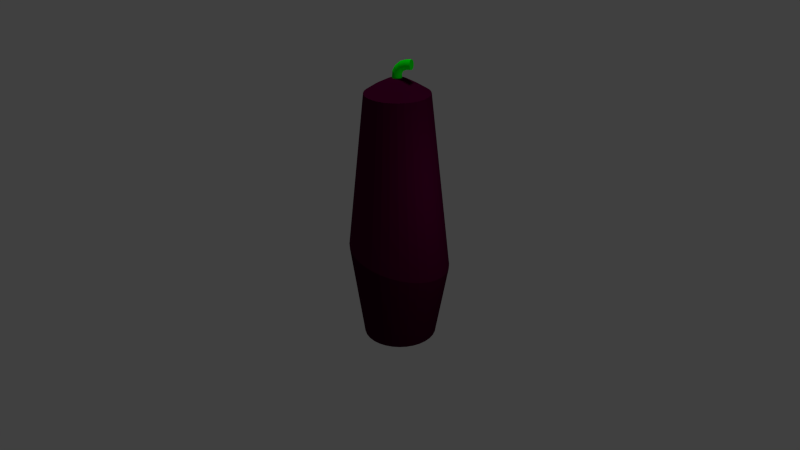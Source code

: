 # Source: aubergine.blend  (saved by Blender 2.73.0; exported with 4.5.12 LTS)
import bpy
from mathutils import Matrix  # noqa: F401  (used for matrix-valued properties, if any)

bpy.ops.wm.read_factory_settings(use_empty=True)
scene = bpy.context.scene
scene.name = 'Scene'

# ---- collections
col_collection_1 = bpy.data.collections.new('Collection 1'); scene.collection.children.link(col_collection_1)

# ---- materials (node trees are filled in below, after node groups)
mat_material_002 = bpy.data.materials.new('Material.002')
mat_material_002.alpha_threshold = 0.0
mat_material_002.use_transparent_shadow = False
mat_material_002.diffuse_color = (0.0, 0.8, 0.005766, 1.0)
mat_material_002.roughness = 0.5
mat_material_001 = bpy.data.materials.new('Material.001')
mat_material_001.alpha_threshold = 0.0
mat_material_001.use_transparent_shadow = False
mat_material_001.diffuse_color = (0.04445, 0.0, 0.018, 1.0)
mat_material_001.roughness = 0.5

# ---- material node trees

# ---- world
world_world = bpy.data.worlds.new('World'); scene.world = world_world
world_world.color = (0.05088, 0.05088, 0.05088)
world_world.use_sun_shadow = False
world_world.sun_shadow_jitter_overblur = 0.0
world_world.cycles.sampling_method = 'MANUAL'
world_world.cycles.sample_map_resolution = 256

# ---- cameras
cam_camera = bpy.data.cameras.new('Camera')
cam_camera.clip_end = 100.0
cam_camera.lens = 35.0
cam_camera.sensor_width = 32.0
cam_camera.sensor_height = 18.0
cam_camera.ortho_scale = 7.314
cam_camera.dof.focus_distance = 0.0
cam_camera.dof.aperture_fstop = 128.0

# ---- lights
light_point = bpy.data.lights.new('Point', 'POINT')
light_point.transmission_factor = 0.0
light_point.energy = 100.0
light_point.shadow_buffer_clip_start = 0.5
light_point.shadow_soft_size = 0.1
light_point.shadow_maximum_resolution = 0.006
light_point.use_absolute_resolution = True
light_point.cycles.use_multiple_importance_sampling = False
light_hemi = bpy.data.lights.new('Hemi', 'SUN')
light_hemi.transmission_factor = 0.0
light_hemi.angle = 0.1993
light_hemi.energy = 1.0
light_hemi.shadow_buffer_clip_start = 0.5
light_hemi.shadow_soft_size = 0.1
light_hemi.shadow_cascade_max_distance = 1000.0
light_hemi.cycles.use_multiple_importance_sampling = False

# ---- meshes
me_cylinder_001 = bpy.data.meshes.new('Cylinder.001')
me_cylinder_001.from_pydata([(0.0, 1.0, -1.0), (3.415e-08, 1.0, -0.3447), (0.1951, 0.9808, -1.0), (0.1735, 0.9808, -0.4027), (0.3827, 0.9239, -1.0), (0.3403, 0.9239, -0.4585), (0.5556, 0.8315, -1.0), (0.494, 0.8315, -0.51), (0.7071, 0.7071, -1.0), (0.6287, 0.7071, -0.555), (0.8315, 0.5556, -1.0), (0.7393, 0.5556, -0.592), (0.9239, 0.3827, -1.0), (0.8215, 0.3827, -0.6195), (0.9808, 0.1951, -1.0), (0.8721, 0.1951, -0.6364), (1.0, 7.55e-08, -1.0), (0.8891, 7.55e-08, -0.6422), (0.9808, -0.1951, -1.0), (0.8721, -0.1951, -0.6364), (0.9239, -0.3827, -1.0), (0.8215, -0.3827, -0.6195), (0.8315, -0.5556, -1.0), (0.7393, -0.5556, -0.592), (0.7071, -0.7071, -1.0), (0.6287, -0.7071, -0.555), (0.5556, -0.8315, -1.0), (0.494, -0.8315, -0.51), (0.3827, -0.9239, -1.0), (0.3403, -0.9239, -0.4585), (0.1951, -0.9808, -1.0), (0.1735, -0.9808, -0.4027), (-3.258e-07, -1.0, -1.0), (-2.556e-07, -1.0, -0.3447), (-0.1951, -0.9808, -1.0), (-0.1735, -0.9808, -0.2867), (-0.3827, -0.9239, -1.0), (-0.3403, -0.9239, -0.2309), (-0.5556, -0.8315, -1.0), (-0.494, -0.8315, -0.1794), (-0.7071, -0.7071, -1.0), (-0.6287, -0.7071, -0.1344), (-0.8315, -0.5556, -1.0), (-0.7393, -0.5556, -0.09736), (-0.9239, -0.3827, -1.0), (-0.8215, -0.3827, -0.06987), (-0.9808, -0.1951, -1.0), (-0.8721, -0.1951, -0.05294), (-1.0, 9.656e-07, -1.0), (-0.8891, 9.656e-07, -0.04723), (-0.9808, 0.1951, -1.0), (-0.8721, 0.1951, -0.05294), (-0.9239, 0.3827, -1.0), (-0.8215, 0.3827, -0.06987), (-0.8315, 0.5556, -1.0), (-0.7393, 0.5556, -0.09736), (-0.7071, 0.7071, -1.0), (-0.6287, 0.7071, -0.1344), (-0.5556, 0.8315, -1.0), (-0.494, 0.8315, -0.1794), (-0.3827, 0.9239, -1.0), (-0.3403, 0.9239, -0.2309), (-0.1951, 0.9808, -1.0), (-0.1735, 0.9808, -0.2867), (0.3687, 1.0, 0.121), (0.5075, 0.9808, 0.03183), (0.6409, 0.9239, -0.05388), (0.7639, 0.8315, -0.1329), (0.8717, 0.7071, -0.2021), (0.9601, 0.5556, -0.2589), (1.026, 0.3827, -0.3011), (1.066, 0.1951, -0.3271), (1.08, 8.122e-08, -0.3359), (1.066, -0.1951, -0.3271), (1.026, -0.3827, -0.3011), (0.9601, -0.5556, -0.2589), (0.8717, -0.7071, -0.2021), (0.7639, -0.8315, -0.1329), (0.6409, -0.9239, -0.05388), (0.5075, -0.9808, 0.03183), (0.3687, -1.0, 0.121), (0.23, -0.9808, 0.2101), (0.09654, -0.9239, 0.2958), (-0.02644, -0.8315, 0.3748), (-0.1342, -0.7071, 0.444), (-0.2227, -0.5556, 0.5009), (-0.2884, -0.3827, 0.5431), (-0.3289, -0.1951, 0.5691), (-0.3426, 9.713e-07, 0.5779), (-0.3289, 0.1951, 0.5691), (-0.2884, 0.3827, 0.5431), (-0.2227, 0.5556, 0.5009), (-0.1342, 0.7071, 0.444), (-0.02643, 0.8315, 0.3748), (0.09654, 0.9239, 0.2958), (0.23, 0.9808, 0.2101), (1.018, 1.0, 0.5478), (1.083, 0.9808, 0.4282), (1.145, 0.9239, 0.3132), (1.202, 0.8315, 0.2072), (1.253, 0.7071, 0.1143), (1.294, 0.5556, 0.03806), (1.325, 0.3827, -0.0186), (1.343, 0.1951, -0.05349), (1.35, 7.842e-08, -0.06527), (1.343, -0.1951, -0.05349), (1.325, -0.3827, -0.0186), (1.294, -0.5556, 0.03806), (1.253, -0.7071, 0.1143), (1.202, -0.8315, 0.2072), (1.145, -0.9239, 0.3132), (1.083, -0.9808, 0.4282), (1.018, -1.0, 0.5478), (0.9529, -0.9808, 0.6675), (0.8907, -0.9239, 0.7825), (0.8332, -0.8315, 0.8885), (0.7829, -0.7071, 0.9814), (0.7416, -0.5556, 1.058), (0.7109, -0.3827, 1.114), (0.692, -0.1951, 1.149), (0.6857, 9.685e-07, 1.161), (0.692, 0.1951, 1.149), (0.7109, 0.3827, 1.114), (0.7416, 0.5556, 1.058), (0.7829, 0.7071, 0.9814), (0.8332, 0.8315, 0.8885), (0.8907, 0.9239, 0.7825), (0.9529, 0.9808, 0.6675), (1.977, 1.0, 0.7673), (1.992, 0.9808, 0.6409), (2.007, 0.9239, 0.5193), (2.021, 0.8315, 0.4073), (2.033, 0.7071, 0.3091), (2.043, 0.5556, 0.2286), (2.051, 0.3827, 0.1687), (2.055, 0.1951, 0.1318), (2.057, 4.333e-08, 0.1194), (2.055, -0.1951, 0.1318), (2.051, -0.3827, 0.1687), (2.043, -0.5556, 0.2286), (2.033, -0.7071, 0.3091), (2.021, -0.8315, 0.4073), (2.007, -0.9239, 0.5193), (1.992, -0.9808, 0.6409), (1.977, -1.0, 0.7673), (1.961, -0.9808, 0.8937), (1.946, -0.9239, 1.015), (1.932, -0.8315, 1.127), (1.92, -0.7071, 1.225), (1.91, -0.5556, 1.306), (1.903, -0.3827, 1.366), (1.898, -0.1951, 1.403), (1.897, 9.334e-07, 1.415), (1.898, 0.1951, 1.403), (1.903, 0.3827, 1.366), (1.91, 0.5556, 1.306), (1.92, 0.7071, 1.225), (1.932, 0.8315, 1.127), (1.946, 0.9239, 1.015), (1.961, 0.9808, 0.8937), (3.007, 1.0, 0.821), (3.023, 0.9808, 0.6946), (3.038, 0.9239, 0.5731), (3.052, 0.8315, 0.461), (3.064, 0.7071, 0.3629), (3.074, 0.5556, 0.2823), (3.081, 0.3827, 0.2224), (3.086, 0.1951, 0.1855), (3.087, 1.809e-07, 0.1731), (3.086, -0.1951, 0.1855), (3.081, -0.3827, 0.2224), (3.074, -0.5556, 0.2823), (3.064, -0.7071, 0.3629), (3.052, -0.8315, 0.461), (3.038, -0.9239, 0.5731), (3.023, -0.9808, 0.6946), (3.007, -1.0, 0.821), (2.992, -0.9808, 0.9474), (2.977, -0.9239, 1.069), (2.963, -0.8315, 1.181), (2.951, -0.7071, 1.279), (2.941, -0.5556, 1.36), (2.933, -0.3827, 1.42), (2.929, -0.1951, 1.456), (2.927, 1.071e-06, 1.469), (2.929, 0.1951, 1.456), (2.933, 0.3827, 1.42), (2.941, 0.5556, 1.36), (2.951, 0.7071, 1.279), (2.963, 0.8315, 1.181), (2.977, 0.9239, 1.069), (2.992, 0.9808, 0.9474)], [], [(0, 1, 3, 2), (2, 3, 5, 4), (4, 5, 7, 6), (6, 7, 9, 8), (8, 9, 11, 10), (10, 11, 13, 12), (12, 13, 15, 14), (14, 15, 17, 16), (16, 17, 19, 18), (18, 19, 21, 20), (20, 21, 23, 22), (22, 23, 25, 24), (24, 25, 27, 26), (26, 27, 29, 28), (28, 29, 31, 30), (30, 31, 33, 32), (32, 33, 35, 34), (34, 35, 37, 36), (36, 37, 39, 38), (38, 39, 41, 40), (40, 41, 43, 42), (42, 43, 45, 44), (44, 45, 47, 46), (46, 47, 49, 48), (48, 49, 51, 50), (50, 51, 53, 52), (52, 53, 55, 54), (54, 55, 57, 56), (56, 57, 59, 58), (58, 59, 61, 60), (51, 49, 88, 89), (62, 63, 1, 0), (60, 61, 63, 62), (0, 2, 4, 6, 8, 10, 12, 14, 16, 18, 20, 22, 24, 26, 28, 30, 32, 34, 36, 38, 40, 42, 44, 46, 48, 50, 52, 54, 56, 58, 60, 62), (87, 86, 118, 119), (7, 5, 66, 67), (29, 27, 77, 78), (57, 55, 91, 92), (35, 33, 80, 81), (13, 11, 69, 70), (63, 61, 94, 95), (41, 39, 83, 84), (19, 17, 72, 73), (47, 45, 86, 87), (25, 23, 75, 76), (53, 51, 89, 90), (9, 7, 67, 68), (31, 29, 78, 79), (59, 57, 92, 93), (37, 35, 81, 82), (15, 13, 70, 71), (1, 63, 95, 64), (43, 41, 84, 85), (21, 19, 73, 74), (49, 47, 87, 88), (5, 3, 65, 66), (27, 25, 76, 77), (55, 53, 90, 91), (11, 9, 68, 69), (33, 31, 79, 80), (61, 59, 93, 94), (39, 37, 82, 83), (3, 1, 64, 65), (17, 15, 71, 72), (45, 43, 85, 86), (23, 21, 74, 75), (121, 120, 152, 153), (65, 64, 96, 97), (76, 75, 107, 108), (64, 95, 127, 96), (85, 84, 116, 117), (74, 73, 105, 106), (94, 93, 125, 126), (83, 82, 114, 115), (72, 71, 103, 104), (92, 91, 123, 124), (81, 80, 112, 113), (70, 69, 101, 102), (90, 89, 121, 122), (68, 67, 99, 100), (79, 78, 110, 111), (88, 87, 119, 120), (66, 65, 97, 98), (77, 76, 108, 109), (86, 85, 117, 118), (75, 74, 106, 107), (95, 94, 126, 127), (84, 83, 115, 116), (73, 72, 104, 105), (93, 92, 124, 125), (82, 81, 113, 114), (71, 70, 102, 103), (91, 90, 122, 123), (69, 68, 100, 101), (80, 79, 111, 112), (89, 88, 120, 121), (67, 66, 98, 99), (78, 77, 109, 110), (155, 154, 186, 187), (99, 98, 130, 131), (110, 109, 141, 142), (119, 118, 150, 151), (97, 96, 128, 129), (108, 107, 139, 140), (96, 127, 159, 128), (117, 116, 148, 149), (106, 105, 137, 138), (126, 125, 157, 158), (115, 114, 146, 147), (104, 103, 135, 136), (124, 123, 155, 156), (113, 112, 144, 145), (102, 101, 133, 134), (122, 121, 153, 154), (100, 99, 131, 132), (111, 110, 142, 143), (120, 119, 151, 152), (98, 97, 129, 130), (109, 108, 140, 141), (118, 117, 149, 150), (107, 106, 138, 139), (127, 126, 158, 159), (116, 115, 147, 148), (105, 104, 136, 137), (125, 124, 156, 157), (114, 113, 145, 146), (103, 102, 134, 135), (123, 122, 154, 155), (101, 100, 132, 133), (112, 111, 143, 144), (161, 160, 191, 190, 189, 188, 187, 186, 185, 184, 183, 182, 181, 180, 179, 178, 177, 176, 175, 174, 173, 172, 171, 170, 169, 168, 167, 166, 165, 164, 163, 162), (133, 132, 164, 165), (144, 143, 175, 176), (153, 152, 184, 185), (131, 130, 162, 163), (142, 141, 173, 174), (151, 150, 182, 183), (129, 128, 160, 161), (140, 139, 171, 172), (128, 159, 191, 160), (149, 148, 180, 181), (138, 137, 169, 170), (158, 157, 189, 190), (147, 146, 178, 179), (136, 135, 167, 168), (156, 155, 187, 188), (145, 144, 176, 177), (134, 133, 165, 166), (154, 153, 185, 186), (132, 131, 163, 164), (143, 142, 174, 175), (152, 151, 183, 184), (130, 129, 161, 162), (141, 140, 172, 173), (150, 149, 181, 182), (139, 138, 170, 171), (159, 158, 190, 191), (148, 147, 179, 180), (137, 136, 168, 169), (157, 156, 188, 189), (146, 145, 177, 178), (135, 134, 166, 167)])
me_cylinder_001.materials.append(mat_material_002)
me_cylinder_001.use_remesh_preserve_volume = False
me_cylinder_001.use_remesh_preserve_attributes = False
me_cylinder_001.use_mirror_vertex_groups = False
me_cylinder_001.update()
me_cylinder = bpy.data.meshes.new('Cylinder')
me_cylinder.from_pydata([(5.141e-07, 1.274, -0.5219), (1.574e-08, 0.8317, 1.0), (0.2684, 1.249, -0.5428), (0.1692, 0.8158, 1.0), (0.5266, 1.177, -0.5629), (0.3319, 0.7684, 1.0), (0.7645, 1.059, -0.5814), (0.4819, 0.6916, 1.0), (0.973, 0.9007, -0.5976), (0.6134, 0.5881, 1.0), (1.144, 0.7077, -0.6109), (0.7212, 0.4621, 1.0), (1.271, 0.4875, -0.6208), (0.8014, 0.3183, 1.0), (1.35, 0.2485, -0.6269), (0.8507, 0.1623, 1.0), (1.376, 2.651e-08, -0.6289), (0.8674, 1.133e-07, 1.0), (1.35, -0.2485, -0.6269), (0.8507, -0.1623, 1.0), (1.271, -0.4875, -0.6208), (0.8014, -0.3183, 1.0), (1.144, -0.7077, -0.6109), (0.7212, -0.4621, 1.0), (0.973, -0.9007, -0.5976), (0.6134, -0.5881, 1.0), (0.7645, -1.059, -0.5814), (0.4819, -0.6916, 1.0), (0.5266, -1.177, -0.5629), (0.3319, -0.7684, 1.0), (0.2684, -1.249, -0.5428), (0.1692, -0.8158, 1.0), (9.344e-08, -1.274, -0.5219), (-2.669e-07, -0.8317, 1.0), (-0.2684, -1.249, -0.5011), (-0.1692, -0.8158, 1.0), (-0.5266, -1.177, -0.481), (-0.3319, -0.7684, 1.0), (-0.7645, -1.059, -0.4625), (-0.4819, -0.6916, 1.0), (-0.973, -0.9007, -0.4463), (-0.6134, -0.5881, 1.0), (-1.144, -0.7077, -0.433), (-0.7212, -0.4621, 1.0), (-1.271, -0.4875, -0.4231), (-0.8014, -0.3183, 1.0), (-1.35, -0.2485, -0.417), (-0.8507, -0.1623, 1.0), (-1.376, 1.16e-06, -0.415), (-0.8674, 8.536e-07, 1.0), (-1.35, 0.2485, -0.417), (-0.8507, 0.1623, 1.0), (-1.271, 0.4875, -0.4231), (-0.8014, 0.3183, 1.0), (-1.144, 0.7077, -0.433), (-0.7212, 0.4621, 1.0), (-0.973, 0.9007, -0.4463), (-0.6134, 0.5881, 1.0), (-0.7645, 1.059, -0.4625), (-0.4819, 0.6916, 1.0), (-0.5266, 1.177, -0.481), (-0.3319, 0.7684, 1.0), (-0.2684, 1.249, -0.5011), (-0.1692, 0.8158, 1.0), (1.628e-07, 1.0, -1.316), (0.1951, 0.9808, -1.316), (0.3827, 0.9239, -1.316), (0.5556, 0.8315, -1.316), (0.7071, 0.7071, -1.316), (0.8315, 0.5556, -1.316), (0.9239, 0.3827, -1.316), (0.9808, 0.1951, -1.316), (1.0, 7.55e-08, -1.316), (0.9808, -0.1951, -1.316), (0.9239, -0.3827, -1.316), (0.8315, -0.5556, -1.316), (0.7071, -0.7071, -1.316), (0.5556, -0.8315, -1.316), (0.3827, -0.9239, -1.316), (0.1951, -0.9808, -1.316), (-1.631e-07, -1.0, -1.316), (-0.1951, -0.9808, -1.316), (-0.3827, -0.9239, -1.316), (-0.5556, -0.8315, -1.316), (-0.7071, -0.7071, -1.316), (-0.8315, -0.5556, -1.316), (-0.9239, -0.3827, -1.316), (-0.9808, -0.1951, -1.316), (-1.0, 9.656e-07, -1.316), (-0.9808, 0.1951, -1.316), (-0.9239, 0.3827, -1.316), (-0.8315, 0.5556, -1.316), (-0.7071, 0.7071, -1.316), (-0.5556, 0.8315, -1.316), (-0.3827, 0.9239, -1.316), (-0.1951, 0.9808, -1.316), (2.33e-07, 0.6224, -1.396), (0.129, 0.6105, -1.396), (0.2531, 0.575, -1.396), (0.3674, 0.5175, -1.396), (0.4677, 0.4401, -1.396), (0.5499, 0.3458, -1.396), (0.611, 0.2382, -1.396), (0.6487, 0.1214, -1.396), (0.6614, 1.602e-07, -1.396), (0.6487, -0.1214, -1.396), (0.611, -0.2382, -1.396), (0.5499, -0.3458, -1.396), (0.4677, -0.4401, -1.396), (0.3674, -0.5175, -1.396), (0.2531, -0.575, -1.396), (0.129, -0.6105, -1.396), (1.748e-08, -0.6224, -1.396), (-0.129, -0.6105, -1.396), (-0.2531, -0.575, -1.396), (-0.3674, -0.5175, -1.396), (-0.4677, -0.4401, -1.396), (-0.5499, -0.3458, -1.396), (-0.611, -0.2382, -1.396), (-0.6487, -0.1214, -1.396), (-0.6614, 7.142e-07, -1.396), (-0.6487, 0.1214, -1.396), (-0.611, 0.2382, -1.396), (-0.5499, 0.3458, -1.396), (-0.4677, 0.4401, -1.396), (-0.3674, 0.5175, -1.396), (-0.2531, 0.575, -1.396), (-0.129, 0.6105, -1.396), (2.07e-07, 0.3913, -1.436), (0.0821, 0.3837, -1.436), (0.161, 0.3615, -1.436), (0.2338, 0.3253, -1.436), (0.2976, 0.2767, -1.436), (0.3499, 0.2174, -1.436), (0.3888, 0.1497, -1.436), (0.4127, 0.07633, -1.436), (0.4208, 2.107e-07, -1.436), (0.4127, -0.07633, -1.436), (0.3888, -0.1497, -1.436), (0.3499, -0.2174, -1.436), (0.2976, -0.2767, -1.436), (0.2338, -0.3253, -1.436), (0.161, -0.3615, -1.436), (0.0821, -0.3837, -1.436), (6.987e-08, -0.3913, -1.436), (-0.0821, -0.3837, -1.436), (-0.161, -0.3615, -1.436), (-0.2338, -0.3253, -1.436), (-0.2976, -0.2767, -1.436), (-0.3499, -0.2174, -1.436), (-0.3888, -0.1497, -1.436), (-0.4127, -0.07633, -1.436), (-0.4208, 5.59e-07, -1.436), (-0.4127, 0.07633, -1.436), (-0.3888, 0.1497, -1.436), (-0.3499, 0.2174, -1.436), (-0.2976, 0.2767, -1.436), (-0.2338, 0.3253, -1.436), (-0.161, 0.3615, -1.436), (-0.0821, 0.3837, -1.436), (2.274e-07, 0.2156, -1.45), (0.04738, 0.2115, -1.45), (0.09293, 0.1992, -1.45), (0.1349, 0.1793, -1.45), (0.1717, 0.1525, -1.45), (0.2019, 0.1198, -1.45), (0.2244, 0.08251, -1.45), (0.2382, 0.04206, -1.45), (0.2428, 2.515e-07, -1.45), (0.2382, -0.04206, -1.45), (0.2244, -0.08251, -1.45), (0.2019, -0.1198, -1.45), (0.1717, -0.1525, -1.45), (0.1349, -0.1793, -1.45), (0.09293, -0.1992, -1.45), (0.04738, -0.2115, -1.45), (1.482e-07, -0.2156, -1.45), (-0.04738, -0.2115, -1.45), (-0.09293, -0.1992, -1.45), (-0.1349, -0.1793, -1.45), (-0.1717, -0.1525, -1.45), (-0.2019, -0.1198, -1.45), (-0.2244, -0.08251, -1.45), (-0.2382, -0.04206, -1.45), (-0.2428, 4.434e-07, -1.45), (-0.2382, 0.04206, -1.45), (-0.2244, 0.08251, -1.45), (-0.2019, 0.1198, -1.45), (-0.1717, 0.1525, -1.45), (-0.1349, 0.1793, -1.45), (-0.09293, 0.1992, -1.45), (-0.04738, 0.2115, -1.45), (7.263e-09, 0.5338, 1.062), (0.1137, 0.5235, 1.062), (0.2231, 0.4932, 1.062), (0.3239, 0.4438, 1.062), (0.4123, 0.3774, 1.062), (0.4848, 0.2966, 1.062), (0.5387, 0.2043, 1.062), (0.5719, 0.1041, 1.062), (0.5831, 1.794e-07, 1.062), (0.5719, -0.1041, 1.062), (0.5387, -0.2043, 1.062), (0.4848, -0.2966, 1.062), (0.4123, -0.3774, 1.062), (0.3239, -0.4438, 1.062), (0.2231, -0.4932, 1.062), (0.1137, -0.5235, 1.062), (-1.827e-07, -0.5338, 1.062), (-0.1137, -0.5235, 1.062), (-0.2231, -0.4932, 1.062), (-0.3239, -0.4438, 1.062), (-0.4123, -0.3774, 1.062), (-0.4848, -0.2966, 1.062), (-0.5387, -0.2043, 1.062), (-0.5719, -0.1041, 1.062), (-0.5831, 6.546e-07, 1.062), (-0.5719, 0.1041, 1.062), (-0.5387, 0.2043, 1.062), (-0.4848, 0.2966, 1.062), (-0.4123, 0.3774, 1.062), (-0.3239, 0.4438, 1.062), (-0.2231, 0.4932, 1.062), (-0.1137, 0.5235, 1.062), (-3.965e-08, 0.2585, 1.115), (0.0527, 0.2536, 1.115), (0.1034, 0.2389, 1.115), (0.1501, 0.215, 1.115), (0.191, 0.1828, 1.115), (0.2246, 0.1436, 1.115), (0.2496, 0.09894, 1.115), (0.2649, 0.05044, 1.115), (0.2701, 2.415e-07, 1.115), (0.2649, -0.05044, 1.115), (0.2496, -0.09894, 1.115), (0.2246, -0.1436, 1.115), (0.191, -0.1828, 1.115), (0.1501, -0.215, 1.115), (0.1034, -0.2389, 1.115), (0.0527, -0.2536, 1.115), (-1.277e-07, -0.2585, 1.115), (-0.0527, -0.2536, 1.115), (-0.1034, -0.2389, 1.115), (-0.1501, -0.215, 1.115), (-0.191, -0.1828, 1.115), (-0.2246, -0.1436, 1.115), (-0.2496, -0.09894, 1.115), (-0.2649, -0.05044, 1.115), (-0.2701, 4.717e-07, 1.115), (-0.2649, 0.05044, 1.115), (-0.2496, 0.09894, 1.115), (-0.2246, 0.1436, 1.115), (-0.191, 0.1828, 1.115), (-0.1501, 0.215, 1.115), (-0.1034, 0.2389, 1.115), (-0.0527, 0.2536, 1.115), (-0.0001063, 0.13, 1.133), (0.02526, 0.1275, 1.133), (0.04668, 0.122, 1.133), (0.07212, 0.1081, 1.133), (0.09182, 0.09192, 1.133), (0.108, 0.07222, 1.133), (0.12, 0.04975, 1.133), (0.1274, 0.02536, 1.133), (0.1299, 9.815e-09, 1.133), (0.1274, -0.02536, 1.133), (0.12, -0.04975, 1.133), (0.108, -0.07222, 1.133), (0.09182, -0.09192, 1.133), (0.07212, -0.1081, 1.133), (0.04964, -0.1201, 1.133), (0.02526, -0.1275, 1.133), (-0.0001064, -0.1321, 1.133), (-0.02547, -0.1275, 1.133), (-0.04986, -0.1201, 1.133), (-0.07233, -0.1081, 1.133), (-0.09203, -0.09192, 1.133), (-0.1082, -0.07222, 1.133), (-0.1202, -0.04975, 1.133), (-0.1276, -0.02536, 1.133), (-0.1301, 1.255e-07, 1.133), (-0.1276, 0.02536, 1.133), (-0.1202, 0.04975, 1.133), (-0.1082, 0.07222, 1.133), (-0.09203, 0.09192, 1.133), (-0.07233, 0.1081, 1.133), (-0.04985, 0.1201, 1.133), (-0.02547, 0.1275, 1.133)], [], [(0, 1, 3, 2), (2, 3, 5, 4), (4, 5, 7, 6), (6, 7, 9, 8), (8, 9, 11, 10), (10, 11, 13, 12), (12, 13, 15, 14), (14, 15, 17, 16), (16, 17, 19, 18), (18, 19, 21, 20), (20, 21, 23, 22), (22, 23, 25, 24), (24, 25, 27, 26), (26, 27, 29, 28), (28, 29, 31, 30), (30, 31, 33, 32), (32, 33, 35, 34), (34, 35, 37, 36), (36, 37, 39, 38), (38, 39, 41, 40), (40, 41, 43, 42), (42, 43, 45, 44), (44, 45, 47, 46), (46, 47, 49, 48), (48, 49, 51, 50), (50, 51, 53, 52), (52, 53, 55, 54), (54, 55, 57, 56), (56, 57, 59, 58), (58, 59, 61, 60), (47, 45, 214, 215), (62, 63, 1, 0), (60, 61, 63, 62), (52, 54, 91, 90), (91, 92, 124, 123), (8, 10, 69, 68), (30, 32, 80, 79), (58, 60, 94, 93), (36, 38, 83, 82), (0, 2, 65, 64), (14, 16, 72, 71), (42, 44, 86, 85), (20, 22, 75, 74), (48, 50, 89, 88), (4, 6, 67, 66), (26, 28, 78, 77), (54, 56, 92, 91), (32, 34, 81, 80), (10, 12, 70, 69), (60, 62, 95, 94), (38, 40, 84, 83), (16, 18, 73, 72), (44, 46, 87, 86), (22, 24, 76, 75), (50, 52, 90, 89), (6, 8, 68, 67), (28, 30, 79, 78), (56, 58, 93, 92), (34, 36, 82, 81), (12, 14, 71, 70), (62, 0, 64, 95), (40, 42, 85, 84), (18, 20, 74, 73), (46, 48, 88, 87), (2, 4, 66, 65), (24, 26, 77, 76), (125, 126, 158, 157), (80, 81, 113, 112), (69, 70, 102, 101), (89, 90, 122, 121), (67, 68, 100, 99), (78, 79, 111, 110), (87, 88, 120, 119), (65, 66, 98, 97), (76, 77, 109, 108), (85, 86, 118, 117), (74, 75, 107, 106), (94, 95, 127, 126), (83, 84, 116, 115), (72, 73, 105, 104), (92, 93, 125, 124), (81, 82, 114, 113), (70, 71, 103, 102), (90, 91, 123, 122), (68, 69, 101, 100), (79, 80, 112, 111), (88, 89, 121, 120), (66, 67, 99, 98), (77, 78, 110, 109), (86, 87, 119, 118), (64, 65, 97, 96), (75, 76, 108, 107), (95, 64, 96, 127), (84, 85, 117, 116), (73, 74, 106, 105), (93, 94, 126, 125), (82, 83, 115, 114), (71, 72, 104, 103), (159, 128, 160, 191), (114, 115, 147, 146), (103, 104, 136, 135), (123, 124, 156, 155), (112, 113, 145, 144), (101, 102, 134, 133), (121, 122, 154, 153), (99, 100, 132, 131), (110, 111, 143, 142), (119, 120, 152, 151), (97, 98, 130, 129), (108, 109, 141, 140), (117, 118, 150, 149), (106, 107, 139, 138), (126, 127, 159, 158), (115, 116, 148, 147), (104, 105, 137, 136), (124, 125, 157, 156), (113, 114, 146, 145), (102, 103, 135, 134), (122, 123, 155, 154), (100, 101, 133, 132), (111, 112, 144, 143), (120, 121, 153, 152), (98, 99, 131, 130), (109, 110, 142, 141), (118, 119, 151, 150), (96, 97, 129, 128), (107, 108, 140, 139), (127, 96, 128, 159), (116, 117, 149, 148), (105, 106, 138, 137), (160, 161, 162, 163, 164, 165, 166, 167, 168, 169, 170, 171, 172, 173, 174, 175, 176, 177, 178, 179, 180, 181, 182, 183, 184, 185, 186, 187, 188, 189, 190, 191), (148, 149, 181, 180), (137, 138, 170, 169), (157, 158, 190, 189), (146, 147, 179, 178), (135, 136, 168, 167), (155, 156, 188, 187), (144, 145, 177, 176), (133, 134, 166, 165), (153, 154, 186, 185), (131, 132, 164, 163), (142, 143, 175, 174), (151, 152, 184, 183), (129, 130, 162, 161), (140, 141, 173, 172), (149, 150, 182, 181), (138, 139, 171, 170), (158, 159, 191, 190), (147, 148, 180, 179), (136, 137, 169, 168), (156, 157, 189, 188), (145, 146, 178, 177), (134, 135, 167, 166), (154, 155, 187, 186), (132, 133, 165, 164), (143, 144, 176, 175), (152, 153, 185, 184), (130, 131, 163, 162), (141, 142, 174, 173), (150, 151, 183, 182), (128, 129, 161, 160), (139, 140, 172, 171), (217, 216, 248, 249), (25, 23, 203, 204), (53, 51, 217, 218), (9, 7, 195, 196), (31, 29, 206, 207), (59, 57, 220, 221), (37, 35, 209, 210), (15, 13, 198, 199), (1, 63, 223, 192), (43, 41, 212, 213), (21, 19, 201, 202), (49, 47, 215, 216), (5, 3, 193, 194), (27, 25, 204, 205), (55, 53, 218, 219), (11, 9, 196, 197), (33, 31, 207, 208), (61, 59, 221, 222), (39, 37, 210, 211), (3, 1, 192, 193), (17, 15, 199, 200), (45, 43, 213, 214), (23, 21, 202, 203), (51, 49, 216, 217), (7, 5, 194, 195), (29, 27, 205, 206), (57, 55, 219, 220), (35, 33, 208, 209), (13, 11, 197, 198), (63, 61, 222, 223), (41, 39, 211, 212), (19, 17, 200, 201), (251, 250, 282, 283), (195, 194, 226, 227), (206, 205, 237, 238), (215, 214, 246, 247), (193, 192, 224, 225), (204, 203, 235, 236), (192, 223, 255, 224), (213, 212, 244, 245), (202, 201, 233, 234), (222, 221, 253, 254), (211, 210, 242, 243), (200, 199, 231, 232), (220, 219, 251, 252), (209, 208, 240, 241), (198, 197, 229, 230), (218, 217, 249, 250), (196, 195, 227, 228), (207, 206, 238, 239), (216, 215, 247, 248), (194, 193, 225, 226), (205, 204, 236, 237), (214, 213, 245, 246), (203, 202, 234, 235), (223, 222, 254, 255), (212, 211, 243, 244), (201, 200, 232, 233), (221, 220, 252, 253), (210, 209, 241, 242), (199, 198, 230, 231), (219, 218, 250, 251), (197, 196, 228, 229), (208, 207, 239, 240), (257, 256, 287, 286, 285, 284, 283, 282, 281, 280, 279, 278, 277, 276, 275, 274, 273, 272, 271, 270, 269, 268, 267, 266, 265, 264, 263, 262, 261, 260, 259, 258), (229, 228, 260, 261), (240, 239, 271, 272), (249, 248, 280, 281), (227, 226, 258, 259), (238, 237, 269, 270), (247, 246, 278, 279), (225, 224, 256, 257), (236, 235, 267, 268), (224, 255, 287, 256), (245, 244, 276, 277), (234, 233, 265, 266), (254, 253, 285, 286), (243, 242, 274, 275), (232, 231, 263, 264), (252, 251, 283, 284), (241, 240, 272, 273), (230, 229, 261, 262), (250, 249, 281, 282), (228, 227, 259, 260), (239, 238, 270, 271), (248, 247, 279, 280), (226, 225, 257, 258), (237, 236, 268, 269), (246, 245, 277, 278), (235, 234, 266, 267), (255, 254, 286, 287), (244, 243, 275, 276), (233, 232, 264, 265), (253, 252, 284, 285), (242, 241, 273, 274), (231, 230, 262, 263)])
me_cylinder.materials.append(mat_material_001)
me_cylinder.use_remesh_preserve_volume = False
me_cylinder.use_remesh_preserve_attributes = False
me_cylinder.use_mirror_vertex_groups = False
me_cylinder.update()

# ---- objects
ob_point = bpy.data.objects.new('Point', light_point)
ob_hemi = bpy.data.objects.new('Hemi', light_hemi)
ob_cylinder_001 = bpy.data.objects.new('Cylinder.001', me_cylinder_001)
ob_cylinder = bpy.data.objects.new('Cylinder', me_cylinder)
ob_camera = bpy.data.objects.new('Camera', cam_camera)

# ---- transforms, parenting, visibility, modifiers, constraints
ob_point.location = (4.167, -1.895, 3.708)
ob_point.lineart.crease_threshold = 0.0
ob_hemi.location = (6.067, -0.9159, 12.12)
ob_hemi.lineart.crease_threshold = 0.0
ob_cylinder_001.location = (-0.0001063, 0.0, 5.98)
ob_cylinder_001.scale = (0.13, 0.13, 0.2)
ob_cylinder_001.lineart.crease_threshold = 0.0
ob_cylinder.location = (0.0, 0.0, 2.381)
ob_cylinder.scale = (1.0, 1.0, 3.0)
ob_cylinder.lineart.crease_threshold = 0.0
ob_camera.location = (8.63, -19.21, 12.17)
ob_camera.rotation_euler = (1.109, 0.01082, 0.4156)
ob_camera.lock_rotations_4d = False
ob_camera.empty_display_type = 'ARROWS'
ob_camera.color = (0.0, 0.0, 0.0, 0.0)
ob_camera.display_type = 'WIRE'
ob_camera.lineart.crease_threshold = 0.0

# ---- collection membership
col_collection_1.objects.link(ob_point)
col_collection_1.objects.link(ob_hemi)
col_collection_1.objects.link(ob_cylinder_001)
col_collection_1.objects.link(ob_cylinder)
col_collection_1.objects.link(ob_camera)

# ---- scene / render settings (as saved in the file)
scene.camera = ob_camera
scene.frame_start = 1; scene.frame_end = 250; scene.frame_set(1)
scene.render.engine = 'BLENDER_EEVEE_NEXT'
scene.render.resolution_percentage = 50
scene.render.dither_intensity = 0.0
scene.cycles.use_denoising = False
scene.cycles.samples = 10
scene.cycles.sampling_pattern = 'TABULATED_SOBOL'
scene.cycles.light_sampling_threshold = 0.0
scene.cycles.use_adaptive_sampling = False
scene.cycles.use_light_tree = False
scene.cycles.blur_glossy = 0.0
scene.cycles.pixel_filter_type = 'GAUSSIAN'
scene.cycles.sample_clamp_indirect = 0.0
scene.view_settings.view_transform = 'Standard'
bpy.context.view_layer.update()
